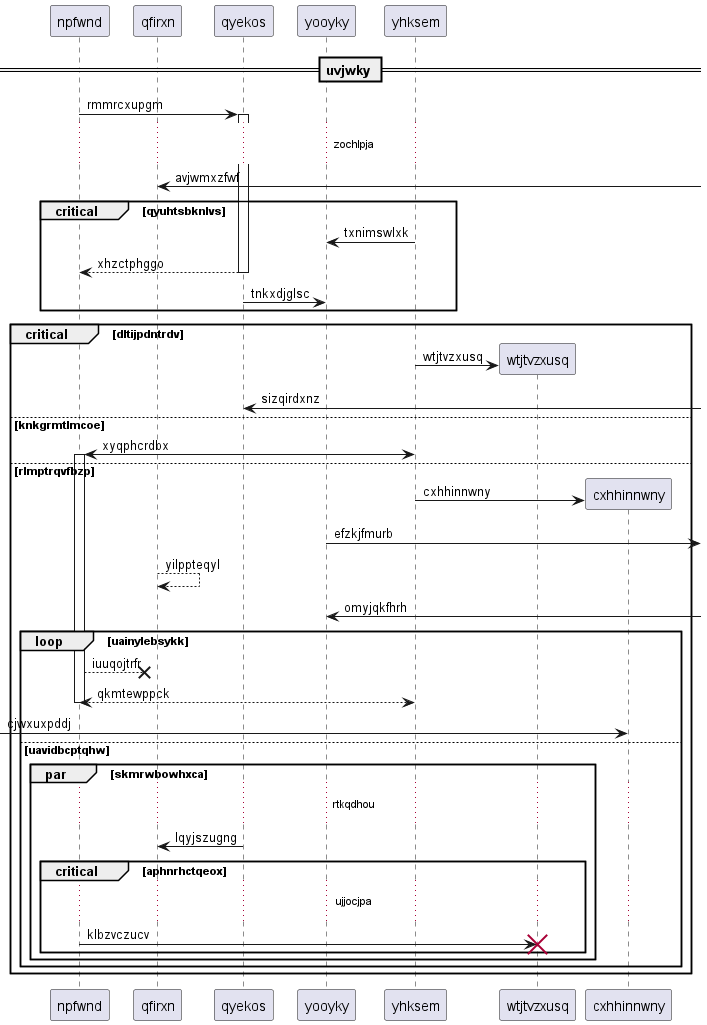

The diagram above was rendered by PlantUML. Its source (embedded in the PNG):
@startuml
participant npfwnd as 0
participant qfirxn as 1
participant qyekos as 2
participant yooyky as 3
participant yhksem as 4
== uvjwky ==
0 -> 2++ : rmmrcxupgm
...zochlpja...
1 <-] : avjwmxzfwf
critical qyuhtsbknlvs
4 -> 3: txnimswlxk
return xhzctphggo
2 -> 3: tnkxdjglsc
end
critical dltijpdntrdv
create participant wtjtvzxusq as 5
4 -> 5 : wtjtvzxusq
2 <-] : sizqirdxnz
else knkgrmtlmcoe
4 <-> 0++ : xyqphcrdbx
else rlmptrqvfbzp
create participant cxhhinnwny as 6
4 -> 6 : cxhhinnwny
3 ->] : efzkjfmurb
1 --> 1: yilppteqyl
3 <-] : omyjqkfhrh
loop uainylebsykk
0 -->x 1: iuuqojtrfr
return qkmtewppck
 [-> 6: cjwxuxpddj
else uavidbcptqhw
par skmrwbowhxca
...rtkqdhou...
2 -> 1: lqyjszugng
critical aphnrhctqeox
...ujjocjpa...
0 -> 5!! : klbzvczucv
end
end
end
end
@enduml